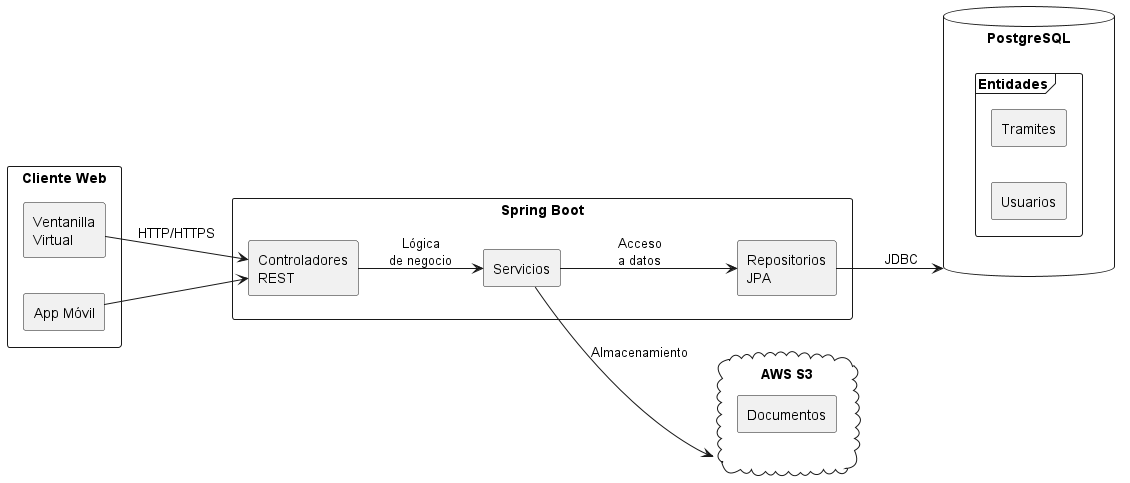

The diagram above was rendered by PlantUML. Its source (embedded in the PNG):
@startuml PlataformaTramites

skinparam monochrome true
skinparam shadowing false

left to right direction

rectangle "Cliente Web" as cliente {
  rectangle "Ventanilla\nVirtual" as front
  rectangle "App Móvil" as mobile
}

rectangle "Spring Boot" as backend {
  rectangle "Controladores\nREST" as controllers
  rectangle "Servicios" as services
  rectangle "Repositorios\nJPA" as repositories
}

database "PostgreSQL" as db {
  frame "Entidades" {
    rectangle "Tramites"
    rectangle "Usuarios"
  }
}

cloud "AWS S3" as s3 {
  rectangle "Documentos"
}

front --> controllers : HTTP/HTTPS
mobile --> controllers
controllers --> services : Lógica\nde negocio
services --> repositories : Acceso\na datos
repositories --> db : JDBC
services --> s3 : Almacenamiento

@enduml